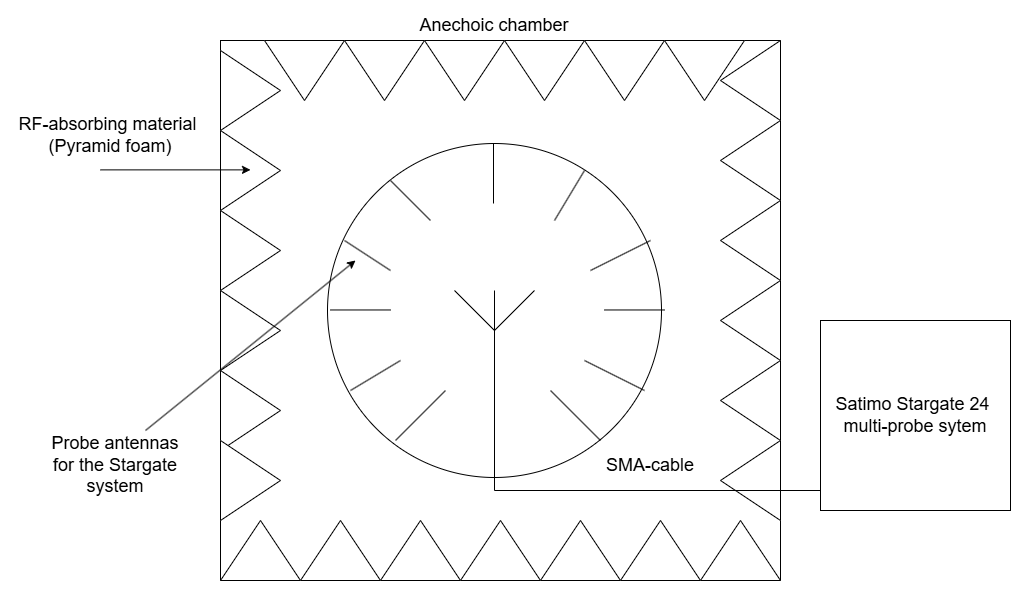

The diagram above was exported from draw.io. Its source (the exported page's mxGraphModel, read from the mxfile embedded in the PNG):
<mxGraphModel dx="1285" dy="764" grid="1" gridSize="10" guides="1" tooltips="1" connect="1" arrows="1" fold="1" page="1" pageScale="1" pageWidth="1169" pageHeight="827" math="0" shadow="0">
  <root>
    <mxCell id="0" />
    <mxCell id="1" parent="0" />
    <mxCell id="3shnAiGfrLxvs9tEd2bd-2" value="" style="rounded=0;whiteSpace=wrap;html=1;" parent="1" vertex="1">
      <mxGeometry x="310" y="150" width="560" height="540" as="geometry" />
    </mxCell>
    <mxCell id="3shnAiGfrLxvs9tEd2bd-3" value="&lt;font style=&quot;font-size: 18px;&quot;&gt;Anechoic chamber&lt;/font&gt;" style="text;html=1;whiteSpace=wrap;strokeColor=none;fillColor=none;align=center;verticalAlign=middle;rounded=0;" parent="1" vertex="1">
      <mxGeometry x="434" y="120" width="300" height="30" as="geometry" />
    </mxCell>
    <mxCell id="3shnAiGfrLxvs9tEd2bd-4" value="" style="triangle;whiteSpace=wrap;html=1;" parent="1" vertex="1">
      <mxGeometry x="310" y="160" width="60" height="80" as="geometry" />
    </mxCell>
    <mxCell id="3shnAiGfrLxvs9tEd2bd-5" value="" style="triangle;whiteSpace=wrap;html=1;" parent="1" vertex="1">
      <mxGeometry x="310" y="240" width="60" height="80" as="geometry" />
    </mxCell>
    <mxCell id="3shnAiGfrLxvs9tEd2bd-6" value="" style="triangle;whiteSpace=wrap;html=1;" parent="1" vertex="1">
      <mxGeometry x="310" y="320" width="60" height="80" as="geometry" />
    </mxCell>
    <mxCell id="3shnAiGfrLxvs9tEd2bd-7" value="" style="triangle;whiteSpace=wrap;html=1;" parent="1" vertex="1">
      <mxGeometry x="310" y="400" width="60" height="80" as="geometry" />
    </mxCell>
    <mxCell id="3shnAiGfrLxvs9tEd2bd-8" value="" style="triangle;whiteSpace=wrap;html=1;" parent="1" vertex="1">
      <mxGeometry x="310" y="480" width="60" height="80" as="geometry" />
    </mxCell>
    <mxCell id="3shnAiGfrLxvs9tEd2bd-9" value="" style="triangle;whiteSpace=wrap;html=1;" parent="1" vertex="1">
      <mxGeometry x="310" y="550" width="60" height="80" as="geometry" />
    </mxCell>
    <mxCell id="3shnAiGfrLxvs9tEd2bd-10" value="" style="triangle;whiteSpace=wrap;html=1;direction=north;" parent="1" vertex="1">
      <mxGeometry x="310" y="630" width="80" height="60" as="geometry" />
    </mxCell>
    <mxCell id="3shnAiGfrLxvs9tEd2bd-11" value="" style="triangle;whiteSpace=wrap;html=1;direction=north;" parent="1" vertex="1">
      <mxGeometry x="470" y="630" width="80" height="60" as="geometry" />
    </mxCell>
    <mxCell id="3shnAiGfrLxvs9tEd2bd-12" value="" style="triangle;whiteSpace=wrap;html=1;direction=north;" parent="1" vertex="1">
      <mxGeometry x="390" y="630" width="80" height="60" as="geometry" />
    </mxCell>
    <mxCell id="3shnAiGfrLxvs9tEd2bd-13" value="" style="triangle;whiteSpace=wrap;html=1;direction=north;" parent="1" vertex="1">
      <mxGeometry x="550" y="630" width="80" height="60" as="geometry" />
    </mxCell>
    <mxCell id="3shnAiGfrLxvs9tEd2bd-14" value="" style="triangle;whiteSpace=wrap;html=1;direction=north;" parent="1" vertex="1">
      <mxGeometry x="630" y="630" width="80" height="60" as="geometry" />
    </mxCell>
    <mxCell id="3shnAiGfrLxvs9tEd2bd-15" value="" style="triangle;whiteSpace=wrap;html=1;direction=north;" parent="1" vertex="1">
      <mxGeometry x="710" y="630" width="80" height="60" as="geometry" />
    </mxCell>
    <mxCell id="3shnAiGfrLxvs9tEd2bd-16" value="" style="triangle;whiteSpace=wrap;html=1;direction=north;" parent="1" vertex="1">
      <mxGeometry x="790" y="630" width="80" height="60" as="geometry" />
    </mxCell>
    <mxCell id="3shnAiGfrLxvs9tEd2bd-17" value="" style="triangle;whiteSpace=wrap;html=1;direction=west;" parent="1" vertex="1">
      <mxGeometry x="810" y="150" width="60" height="80" as="geometry" />
    </mxCell>
    <mxCell id="3shnAiGfrLxvs9tEd2bd-18" value="" style="triangle;whiteSpace=wrap;html=1;direction=west;" parent="1" vertex="1">
      <mxGeometry x="810" y="230" width="60" height="80" as="geometry" />
    </mxCell>
    <mxCell id="3shnAiGfrLxvs9tEd2bd-19" value="" style="triangle;whiteSpace=wrap;html=1;direction=west;" parent="1" vertex="1">
      <mxGeometry x="810" y="310" width="60" height="80" as="geometry" />
    </mxCell>
    <mxCell id="3shnAiGfrLxvs9tEd2bd-20" value="" style="triangle;whiteSpace=wrap;html=1;direction=west;" parent="1" vertex="1">
      <mxGeometry x="810" y="390" width="60" height="80" as="geometry" />
    </mxCell>
    <mxCell id="3shnAiGfrLxvs9tEd2bd-21" value="" style="triangle;whiteSpace=wrap;html=1;direction=west;" parent="1" vertex="1">
      <mxGeometry x="810" y="470" width="60" height="80" as="geometry" />
    </mxCell>
    <mxCell id="3shnAiGfrLxvs9tEd2bd-22" value="" style="triangle;whiteSpace=wrap;html=1;direction=west;" parent="1" vertex="1">
      <mxGeometry x="810" y="550" width="60" height="80" as="geometry" />
    </mxCell>
    <mxCell id="3shnAiGfrLxvs9tEd2bd-23" value="" style="triangle;whiteSpace=wrap;html=1;direction=south;" parent="1" vertex="1">
      <mxGeometry x="354" y="150" width="80" height="60" as="geometry" />
    </mxCell>
    <mxCell id="3shnAiGfrLxvs9tEd2bd-24" value="" style="triangle;whiteSpace=wrap;html=1;direction=south;" parent="1" vertex="1">
      <mxGeometry x="434" y="150" width="80" height="60" as="geometry" />
    </mxCell>
    <mxCell id="3shnAiGfrLxvs9tEd2bd-25" value="" style="triangle;whiteSpace=wrap;html=1;direction=south;" parent="1" vertex="1">
      <mxGeometry x="514" y="150" width="80" height="60" as="geometry" />
    </mxCell>
    <mxCell id="3shnAiGfrLxvs9tEd2bd-26" value="" style="triangle;whiteSpace=wrap;html=1;direction=south;" parent="1" vertex="1">
      <mxGeometry x="594" y="150" width="80" height="60" as="geometry" />
    </mxCell>
    <mxCell id="3shnAiGfrLxvs9tEd2bd-27" value="" style="triangle;whiteSpace=wrap;html=1;direction=south;" parent="1" vertex="1">
      <mxGeometry x="674" y="150" width="80" height="60" as="geometry" />
    </mxCell>
    <mxCell id="3shnAiGfrLxvs9tEd2bd-28" value="" style="triangle;whiteSpace=wrap;html=1;direction=south;" parent="1" vertex="1">
      <mxGeometry x="754" y="150" width="80" height="60" as="geometry" />
    </mxCell>
    <mxCell id="3shnAiGfrLxvs9tEd2bd-29" value="" style="ellipse;whiteSpace=wrap;html=1;aspect=fixed;" parent="1" vertex="1">
      <mxGeometry x="417" y="253" width="334" height="334" as="geometry" />
    </mxCell>
    <mxCell id="3shnAiGfrLxvs9tEd2bd-31" value="" style="endArrow=none;html=1;rounded=0;" parent="1" edge="1">
      <mxGeometry width="50" height="50" relative="1" as="geometry">
        <mxPoint x="520" y="330" as="sourcePoint" />
        <mxPoint x="480" y="290" as="targetPoint" />
      </mxGeometry>
    </mxCell>
    <mxCell id="3shnAiGfrLxvs9tEd2bd-32" value="" style="endArrow=none;html=1;rounded=0;" parent="1" edge="1">
      <mxGeometry width="50" height="50" relative="1" as="geometry">
        <mxPoint x="583" y="313" as="sourcePoint" />
        <mxPoint x="583" y="253" as="targetPoint" />
      </mxGeometry>
    </mxCell>
    <mxCell id="3shnAiGfrLxvs9tEd2bd-36" value="" style="endArrow=none;html=1;rounded=0;" parent="1" edge="1">
      <mxGeometry width="50" height="50" relative="1" as="geometry">
        <mxPoint x="644" y="330" as="sourcePoint" />
        <mxPoint x="674" y="280" as="targetPoint" />
      </mxGeometry>
    </mxCell>
    <mxCell id="3shnAiGfrLxvs9tEd2bd-37" value="" style="endArrow=none;html=1;rounded=0;" parent="1" edge="1">
      <mxGeometry width="50" height="50" relative="1" as="geometry">
        <mxPoint x="434" y="350" as="sourcePoint" />
        <mxPoint x="480" y="380" as="targetPoint" />
      </mxGeometry>
    </mxCell>
    <mxCell id="3shnAiGfrLxvs9tEd2bd-41" value="" style="endArrow=none;html=1;rounded=0;" parent="1" edge="1">
      <mxGeometry width="50" height="50" relative="1" as="geometry">
        <mxPoint x="680" y="380" as="sourcePoint" />
        <mxPoint x="740" y="350" as="targetPoint" />
      </mxGeometry>
    </mxCell>
    <mxCell id="3shnAiGfrLxvs9tEd2bd-45" value="" style="endArrow=none;html=1;rounded=0;" parent="1" edge="1">
      <mxGeometry width="50" height="50" relative="1" as="geometry">
        <mxPoint x="754" y="419.46999999999997" as="sourcePoint" />
        <mxPoint x="694" y="419.46999999999997" as="targetPoint" />
      </mxGeometry>
    </mxCell>
    <mxCell id="3shnAiGfrLxvs9tEd2bd-46" value="" style="endArrow=none;html=1;rounded=0;" parent="1" edge="1">
      <mxGeometry width="50" height="50" relative="1" as="geometry">
        <mxPoint x="480" y="419.47" as="sourcePoint" />
        <mxPoint x="420" y="419.47" as="targetPoint" />
      </mxGeometry>
    </mxCell>
    <mxCell id="3shnAiGfrLxvs9tEd2bd-47" value="" style="endArrow=none;html=1;rounded=0;" parent="1" edge="1">
      <mxGeometry width="50" height="50" relative="1" as="geometry">
        <mxPoint x="490" y="470" as="sourcePoint" />
        <mxPoint x="440" y="500" as="targetPoint" />
      </mxGeometry>
    </mxCell>
    <mxCell id="3shnAiGfrLxvs9tEd2bd-48" value="" style="endArrow=none;html=1;rounded=0;" parent="1" edge="1">
      <mxGeometry width="50" height="50" relative="1" as="geometry">
        <mxPoint x="674" y="470" as="sourcePoint" />
        <mxPoint x="734" y="500" as="targetPoint" />
      </mxGeometry>
    </mxCell>
    <mxCell id="3shnAiGfrLxvs9tEd2bd-49" value="" style="endArrow=none;html=1;rounded=0;" parent="1" edge="1">
      <mxGeometry width="50" height="50" relative="1" as="geometry">
        <mxPoint x="690" y="550" as="sourcePoint" />
        <mxPoint x="640" y="500" as="targetPoint" />
      </mxGeometry>
    </mxCell>
    <mxCell id="3shnAiGfrLxvs9tEd2bd-50" value="" style="endArrow=none;html=1;rounded=0;" parent="1" edge="1">
      <mxGeometry width="50" height="50" relative="1" as="geometry">
        <mxPoint x="485" y="550" as="sourcePoint" />
        <mxPoint x="535" y="500" as="targetPoint" />
      </mxGeometry>
    </mxCell>
    <mxCell id="3shnAiGfrLxvs9tEd2bd-51" value="" style="verticalLabelPosition=bottom;shadow=0;dashed=0;align=center;html=1;verticalAlign=top;shape=mxgraph.electrical.radio.aerial_-_antenna_1;" parent="1" vertex="1">
      <mxGeometry x="544" y="400" width="80" height="100" as="geometry" />
    </mxCell>
    <mxCell id="3shnAiGfrLxvs9tEd2bd-57" value="" style="endArrow=none;html=1;rounded=0;" parent="1" edge="1">
      <mxGeometry width="50" height="50" relative="1" as="geometry">
        <mxPoint x="584" y="600" as="sourcePoint" />
        <mxPoint x="584" y="490" as="targetPoint" />
      </mxGeometry>
    </mxCell>
    <mxCell id="3shnAiGfrLxvs9tEd2bd-58" value="" style="endArrow=none;html=1;rounded=0;" parent="1" edge="1">
      <mxGeometry width="50" height="50" relative="1" as="geometry">
        <mxPoint x="584" y="600" as="sourcePoint" />
        <mxPoint x="910" y="600" as="targetPoint" />
      </mxGeometry>
    </mxCell>
    <mxCell id="3shnAiGfrLxvs9tEd2bd-59" value="&lt;font style=&quot;font-size: 18px;&quot;&gt;Satimo Stargate 24&amp;nbsp;&lt;/font&gt;&lt;div&gt;&lt;font style=&quot;font-size: 18px;&quot;&gt;multi-probe sytem&lt;/font&gt;&lt;/div&gt;" style="whiteSpace=wrap;html=1;aspect=fixed;" parent="1" vertex="1">
      <mxGeometry x="910" y="430" width="190" height="190" as="geometry" />
    </mxCell>
    <mxCell id="3shnAiGfrLxvs9tEd2bd-60" value="&lt;font style=&quot;font-size: 18px;&quot;&gt;SMA-cable&lt;/font&gt;" style="text;html=1;whiteSpace=wrap;strokeColor=none;fillColor=none;align=center;verticalAlign=middle;rounded=0;" parent="1" vertex="1">
      <mxGeometry x="680" y="560" width="120" height="30" as="geometry" />
    </mxCell>
    <mxCell id="Aaw_MWgd_afd9P6pqfsN-1" value="" style="endArrow=classic;html=1;rounded=0;" edge="1" parent="1">
      <mxGeometry width="50" height="50" relative="1" as="geometry">
        <mxPoint x="235" y="540" as="sourcePoint" />
        <mxPoint x="445" y="370" as="targetPoint" />
      </mxGeometry>
    </mxCell>
    <mxCell id="Aaw_MWgd_afd9P6pqfsN-2" value="&lt;font style=&quot;font-size: 18px;&quot;&gt;Probe antennas for the Stargate system&lt;/font&gt;" style="text;html=1;whiteSpace=wrap;strokeColor=none;fillColor=none;align=center;verticalAlign=middle;rounded=0;" vertex="1" parent="1">
      <mxGeometry x="140" y="540" width="130" height="70" as="geometry" />
    </mxCell>
    <mxCell id="Aaw_MWgd_afd9P6pqfsN-3" value="&lt;font style=&quot;font-size: 18px;&quot;&gt;RF-absorbing material&amp;nbsp; (Pyramid foam)&lt;/font&gt;" style="text;html=1;whiteSpace=wrap;strokeColor=none;fillColor=none;align=center;verticalAlign=middle;rounded=0;" vertex="1" parent="1">
      <mxGeometry x="100" y="230" width="200" height="30" as="geometry" />
    </mxCell>
    <mxCell id="Aaw_MWgd_afd9P6pqfsN-4" value="" style="endArrow=classic;html=1;rounded=0;" edge="1" parent="1">
      <mxGeometry width="50" height="50" relative="1" as="geometry">
        <mxPoint x="190" y="279.38" as="sourcePoint" />
        <mxPoint x="340" y="279.38" as="targetPoint" />
      </mxGeometry>
    </mxCell>
  </root>
</mxGraphModel>